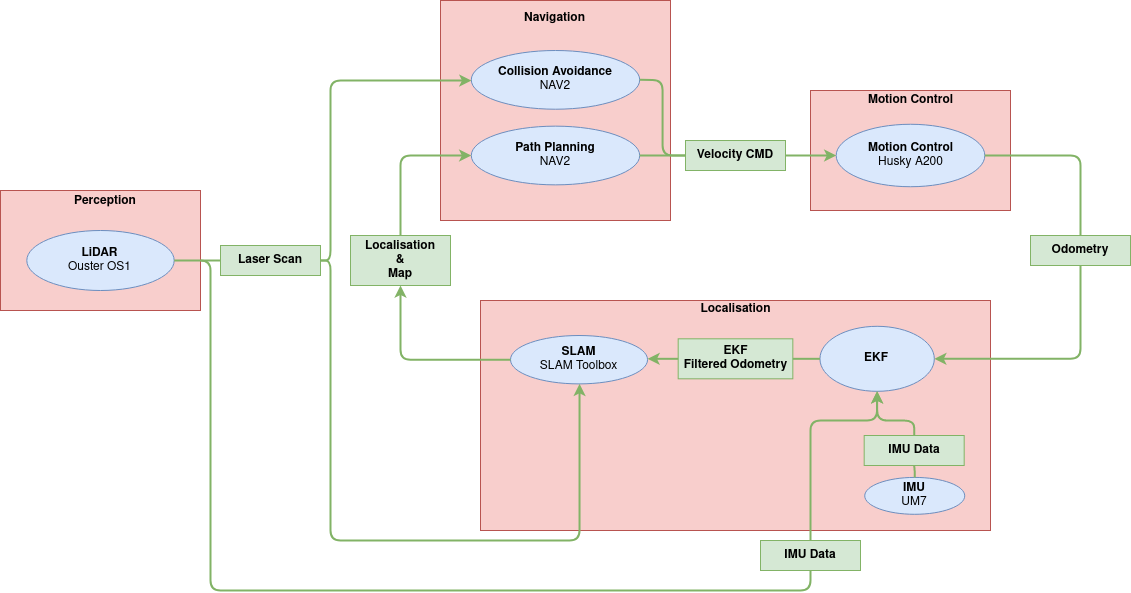

The diagram above was exported from draw.io. Its source (the exported page's mxGraphModel, read from the mxfile embedded in the PNG):
<mxGraphModel dx="2280" dy="1895" grid="1" gridSize="10" guides="1" tooltips="1" connect="1" arrows="1" fold="1" page="1" pageScale="1" pageWidth="850" pageHeight="1100" math="0" shadow="0">
  <root>
    <mxCell id="0" />
    <mxCell id="1" parent="0" />
    <mxCell id="c99BEDY0WoOTl1FIKKH5-31" value="" style="group" vertex="1" connectable="0" parent="1">
      <mxGeometry x="120" y="-100" width="230" height="220.00000000000006" as="geometry" />
    </mxCell>
    <mxCell id="c99BEDY0WoOTl1FIKKH5-2" value="" style="rounded=0;whiteSpace=wrap;html=1;fillColor=#f8cecc;strokeColor=#b85450;" vertex="1" parent="c99BEDY0WoOTl1FIKKH5-31">
      <mxGeometry width="230.00000000000003" height="220.00000000000006" as="geometry" />
    </mxCell>
    <mxCell id="c99BEDY0WoOTl1FIKKH5-3" value="&lt;b&gt;Navigation&lt;/b&gt;" style="text;html=1;strokeColor=none;fillColor=none;align=center;verticalAlign=middle;whiteSpace=wrap;rounded=0;" vertex="1" parent="c99BEDY0WoOTl1FIKKH5-31">
      <mxGeometry x="60.2945" width="109.411" height="36.66666666666667" as="geometry" />
    </mxCell>
    <mxCell id="N7bBR6ttLLdGVx9YV1O5-3" value="Path Planning&lt;br&gt;&lt;span style=&quot;font-weight: normal;&quot;&gt;NAV2&lt;/span&gt;" style="ellipse;whiteSpace=wrap;html=1;fillColor=#dae8fc;strokeColor=#6c8ebf;fontStyle=1;container=0;" parent="c99BEDY0WoOTl1FIKKH5-31" vertex="1">
      <mxGeometry x="30.789999999999992" y="125.65" width="168.42" height="58.72" as="geometry" />
    </mxCell>
    <mxCell id="c99BEDY0WoOTl1FIKKH5-28" value="Collision Avoidance&lt;br&gt;&lt;span style=&quot;font-weight: normal;&quot;&gt;NAV2&lt;/span&gt;" style="ellipse;whiteSpace=wrap;html=1;fillColor=#dae8fc;strokeColor=#6c8ebf;fontStyle=1;container=0;" vertex="1" parent="c99BEDY0WoOTl1FIKKH5-31">
      <mxGeometry x="30.789999999999992" y="50" width="168.42" height="58.72" as="geometry" />
    </mxCell>
    <mxCell id="N7bBR6ttLLdGVx9YV1O5-26" value="&lt;div&gt;&lt;b&gt;Odometry&lt;/b&gt;&lt;/div&gt;" style="rounded=0;whiteSpace=wrap;html=1;fillColor=#d5e8d4;strokeColor=#82b366;" parent="1" vertex="1">
      <mxGeometry x="710" y="135" width="100" height="30" as="geometry" />
    </mxCell>
    <mxCell id="N7bBR6ttLLdGVx9YV1O5-29" value="&lt;b&gt;Velocity CMD&lt;br&gt;&lt;/b&gt;" style="rounded=0;whiteSpace=wrap;html=1;fillColor=#d5e8d4;strokeColor=#82b366;" parent="1" vertex="1">
      <mxGeometry x="365" y="40.01000000000002" width="100" height="30" as="geometry" />
    </mxCell>
    <mxCell id="N7bBR6ttLLdGVx9YV1O5-42" value="&lt;b&gt;Localisation&lt;br&gt;&amp;amp;&lt;br&gt;Map&lt;br&gt;&lt;/b&gt;" style="rounded=0;whiteSpace=wrap;html=1;fillColor=#d5e8d4;strokeColor=#82b366;" parent="1" vertex="1">
      <mxGeometry x="30" y="135" width="100" height="50" as="geometry" />
    </mxCell>
    <mxCell id="N7bBR6ttLLdGVx9YV1O5-39" value="&lt;b&gt;Laser Scan&lt;br&gt;&lt;/b&gt;" style="rounded=0;whiteSpace=wrap;html=1;fillColor=#d5e8d4;strokeColor=#82b366;container=0;" parent="1" vertex="1">
      <mxGeometry x="-100" y="145" width="100" height="30" as="geometry" />
    </mxCell>
    <mxCell id="N7bBR6ttLLdGVx9YV1O5-41" value="" style="edgeStyle=orthogonalEdgeStyle;orthogonalLoop=1;jettySize=auto;html=1;fillColor=#d5e8d4;strokeColor=#82b366;strokeWidth=2;rounded=1;exitX=1;exitY=0.5;exitDx=0;exitDy=0;entryX=0;entryY=0.5;entryDx=0;entryDy=0;endArrow=none;endFill=0;" parent="1" source="N7bBR6ttLLdGVx9YV1O5-19" target="N7bBR6ttLLdGVx9YV1O5-39" edge="1">
      <mxGeometry relative="1" as="geometry">
        <mxPoint x="190.74309859154928" y="405" as="sourcePoint" />
        <mxPoint x="373.13746478873236" y="505" as="targetPoint" />
        <Array as="points">
          <mxPoint x="-200" y="160" />
          <mxPoint x="-200" y="160" />
        </Array>
      </mxGeometry>
    </mxCell>
    <mxCell id="N7bBR6ttLLdGVx9YV1O5-36" value="&lt;b&gt;IMU Data&lt;br&gt;&lt;/b&gt;" style="rounded=0;whiteSpace=wrap;html=1;fillColor=#d5e8d4;strokeColor=#82b366;container=0;" parent="1" vertex="1">
      <mxGeometry x="440" y="440" width="100" height="30" as="geometry" />
    </mxCell>
    <mxCell id="c99BEDY0WoOTl1FIKKH5-12" value="" style="group" vertex="1" connectable="0" parent="1">
      <mxGeometry x="490" y="-10" width="200" height="120" as="geometry" />
    </mxCell>
    <mxCell id="c99BEDY0WoOTl1FIKKH5-6" value="" style="group" vertex="1" connectable="0" parent="c99BEDY0WoOTl1FIKKH5-12">
      <mxGeometry width="200" height="120" as="geometry" />
    </mxCell>
    <mxCell id="c99BEDY0WoOTl1FIKKH5-7" value="" style="rounded=0;whiteSpace=wrap;html=1;fillColor=#f8cecc;strokeColor=#b85450;" vertex="1" parent="c99BEDY0WoOTl1FIKKH5-6">
      <mxGeometry width="200" height="120" as="geometry" />
    </mxCell>
    <mxCell id="c99BEDY0WoOTl1FIKKH5-8" value="&lt;b&gt;Motion Control&lt;br&gt;&lt;/b&gt;" style="text;html=1;strokeColor=none;fillColor=none;align=center;verticalAlign=middle;whiteSpace=wrap;rounded=0;" vertex="1" parent="c99BEDY0WoOTl1FIKKH5-6">
      <mxGeometry x="54.699999999999996" width="90.6" height="20" as="geometry" />
    </mxCell>
    <mxCell id="N7bBR6ttLLdGVx9YV1O5-2" value="Motion Control&lt;br&gt;&lt;span style=&quot;font-weight: normal;&quot;&gt;Husky A200&lt;/span&gt;" style="ellipse;whiteSpace=wrap;html=1;fillColor=#dae8fc;strokeColor=#6c8ebf;fontStyle=1;container=0;" parent="c99BEDY0WoOTl1FIKKH5-6" vertex="1">
      <mxGeometry x="25.674181818181843" y="33.78000000000001" width="148.65250909090912" height="62.45" as="geometry" />
    </mxCell>
    <mxCell id="N7bBR6ttLLdGVx9YV1O5-31" value="" style="edgeStyle=orthogonalEdgeStyle;orthogonalLoop=1;jettySize=auto;html=1;fillColor=#d5e8d4;strokeColor=#82b366;strokeWidth=2;rounded=1;exitX=1;exitY=0.5;exitDx=0;exitDy=0;entryX=0;entryY=0.5;entryDx=0;entryDy=0;" parent="1" source="N7bBR6ttLLdGVx9YV1O5-29" target="N7bBR6ttLLdGVx9YV1O5-2" edge="1">
      <mxGeometry relative="1" as="geometry">
        <mxPoint x="360.24" y="243.73" as="sourcePoint" />
        <mxPoint x="670" y="200" as="targetPoint" />
      </mxGeometry>
    </mxCell>
    <mxCell id="N7bBR6ttLLdGVx9YV1O5-28" value="" style="edgeStyle=orthogonalEdgeStyle;orthogonalLoop=1;jettySize=auto;html=1;fillColor=#d5e8d4;strokeColor=#82b366;strokeWidth=2;rounded=1;exitX=0.5;exitY=0;exitDx=0;exitDy=0;entryX=1;entryY=0.5;entryDx=0;entryDy=0;endArrow=none;endFill=0;startArrow=none;startFill=0;" parent="1" source="N7bBR6ttLLdGVx9YV1O5-26" target="N7bBR6ttLLdGVx9YV1O5-2" edge="1">
      <mxGeometry relative="1" as="geometry">
        <mxPoint x="750.24" y="413.73" as="sourcePoint" />
        <mxPoint x="805.24" y="523.73" as="targetPoint" />
      </mxGeometry>
    </mxCell>
    <mxCell id="c99BEDY0WoOTl1FIKKH5-25" value="" style="group" vertex="1" connectable="0" parent="1">
      <mxGeometry x="160" y="200" width="509.99999999999994" height="230" as="geometry" />
    </mxCell>
    <mxCell id="c99BEDY0WoOTl1FIKKH5-20" value="" style="group;rounded=0;" vertex="1" connectable="0" parent="c99BEDY0WoOTl1FIKKH5-25">
      <mxGeometry width="510" height="230" as="geometry" />
    </mxCell>
    <mxCell id="c99BEDY0WoOTl1FIKKH5-21" value="" style="rounded=0;whiteSpace=wrap;html=1;fillColor=#f8cecc;strokeColor=#b85450;" vertex="1" parent="c99BEDY0WoOTl1FIKKH5-20">
      <mxGeometry width="509.99999999999994" height="230" as="geometry" />
    </mxCell>
    <mxCell id="c99BEDY0WoOTl1FIKKH5-22" value="&lt;b&gt;Localisation&lt;/b&gt;" style="text;html=1;strokeColor=none;fillColor=none;align=center;verticalAlign=middle;whiteSpace=wrap;rounded=0;" vertex="1" parent="c99BEDY0WoOTl1FIKKH5-20">
      <mxGeometry x="133.7" width="242.61" height="18.400000000000002" as="geometry" />
    </mxCell>
    <mxCell id="N7bBR6ttLLdGVx9YV1O5-21" value="IMU&lt;br&gt;&lt;span style=&quot;font-weight: normal;&quot;&gt;UM7&lt;br&gt;&lt;/span&gt;" style="ellipse;whiteSpace=wrap;html=1;fillColor=#dae8fc;strokeColor=#6c8ebf;fontStyle=1;container=0;" parent="c99BEDY0WoOTl1FIKKH5-20" vertex="1">
      <mxGeometry x="384.24" y="176.92307692307693" width="100" height="36.879615384615384" as="geometry" />
    </mxCell>
    <mxCell id="N7bBR6ttLLdGVx9YV1O5-16" value="SLAM&lt;br&gt;&lt;span style=&quot;font-weight: normal;&quot;&gt;SLAM Toolbox&lt;/span&gt;" style="ellipse;whiteSpace=wrap;html=1;fillColor=#dae8fc;strokeColor=#6c8ebf;fontStyle=1;container=0;" parent="c99BEDY0WoOTl1FIKKH5-25" vertex="1">
      <mxGeometry x="30" y="35" width="137.06" height="48.39" as="geometry" />
    </mxCell>
    <mxCell id="N7bBR6ttLLdGVx9YV1O5-50" value="&lt;b&gt;EKF&lt;br&gt;Filtered Odometry&lt;br&gt;&lt;/b&gt;" style="rounded=0;whiteSpace=wrap;html=1;fillColor=#d5e8d4;strokeColor=#82b366;container=0;" parent="c99BEDY0WoOTl1FIKKH5-25" vertex="1">
      <mxGeometry x="197.67605633802816" y="38.31000000000006" width="114.64788732394365" height="40" as="geometry" />
    </mxCell>
    <mxCell id="N7bBR6ttLLdGVx9YV1O5-52" value="" style="edgeStyle=orthogonalEdgeStyle;orthogonalLoop=1;jettySize=auto;html=1;fillColor=#d5e8d4;strokeColor=#82b366;strokeWidth=2;rounded=1;exitX=0;exitY=0.5;exitDx=0;exitDy=0;entryX=1;entryY=0.5;entryDx=0;entryDy=0;" parent="c99BEDY0WoOTl1FIKKH5-25" source="N7bBR6ttLLdGVx9YV1O5-50" target="N7bBR6ttLLdGVx9YV1O5-16" edge="1">
      <mxGeometry relative="1" as="geometry">
        <mxPoint x="405.14422535211264" y="20" as="sourcePoint" />
        <mxPoint x="587.5385915492957" y="120" as="targetPoint" />
      </mxGeometry>
    </mxCell>
    <mxCell id="N7bBR6ttLLdGVx9YV1O5-24" value="EKF&lt;span style=&quot;font-weight: normal;&quot;&gt;&lt;br&gt;&lt;/span&gt;" style="ellipse;whiteSpace=wrap;html=1;fillColor=#dae8fc;strokeColor=#6c8ebf;fontStyle=1;container=0;" parent="c99BEDY0WoOTl1FIKKH5-25" vertex="1">
      <mxGeometry x="339.44" y="25.810000000000002" width="114.37" height="65" as="geometry" />
    </mxCell>
    <mxCell id="N7bBR6ttLLdGVx9YV1O5-51" value="" style="edgeStyle=orthogonalEdgeStyle;orthogonalLoop=1;jettySize=auto;html=1;fillColor=#d5e8d4;strokeColor=#82b366;strokeWidth=2;rounded=1;entryX=1;entryY=0.5;entryDx=0;entryDy=0;endArrow=none;endFill=0;exitX=0;exitY=0.5;exitDx=0;exitDy=0;" parent="c99BEDY0WoOTl1FIKKH5-25" source="N7bBR6ttLLdGVx9YV1O5-24" target="N7bBR6ttLLdGVx9YV1O5-50" edge="1">
      <mxGeometry relative="1" as="geometry">
        <mxPoint x="339.44" y="70" as="sourcePoint" />
        <mxPoint x="619.44" y="180" as="targetPoint" />
        <Array as="points">
          <mxPoint x="329.44" y="58" />
          <mxPoint x="329.44" y="58" />
        </Array>
      </mxGeometry>
    </mxCell>
    <mxCell id="N7bBR6ttLLdGVx9YV1O5-33" value="&lt;b&gt;IMU Data&lt;br&gt;&lt;/b&gt;" style="rounded=0;whiteSpace=wrap;html=1;fillColor=#d5e8d4;strokeColor=#82b366;container=0;" parent="c99BEDY0WoOTl1FIKKH5-25" vertex="1">
      <mxGeometry x="383.68" y="135" width="100" height="30" as="geometry" />
    </mxCell>
    <mxCell id="N7bBR6ttLLdGVx9YV1O5-34" value="" style="edgeStyle=orthogonalEdgeStyle;orthogonalLoop=1;jettySize=auto;html=1;fillColor=#d5e8d4;strokeColor=#82b366;strokeWidth=2;rounded=1;entryX=0.5;entryY=0;entryDx=0;entryDy=0;endArrow=none;endFill=0;startArrow=classic;startFill=1;exitX=0.5;exitY=1;exitDx=0;exitDy=0;" parent="c99BEDY0WoOTl1FIKKH5-25" source="N7bBR6ttLLdGVx9YV1O5-24" target="N7bBR6ttLLdGVx9YV1O5-33" edge="1">
      <mxGeometry relative="1" as="geometry">
        <mxPoint x="486.04" y="180" as="sourcePoint" />
        <mxPoint x="556.04" y="205" as="targetPoint" />
        <Array as="points">
          <mxPoint x="397" y="120" />
          <mxPoint x="434" y="120" />
        </Array>
      </mxGeometry>
    </mxCell>
    <mxCell id="N7bBR6ttLLdGVx9YV1O5-35" value="" style="edgeStyle=orthogonalEdgeStyle;orthogonalLoop=1;jettySize=auto;html=1;fillColor=#d5e8d4;strokeColor=#82b366;strokeWidth=2;rounded=1;exitX=0.5;exitY=0;exitDx=0;exitDy=0;entryX=0.5;entryY=1;entryDx=0;entryDy=0;endArrow=none;endFill=0;" parent="c99BEDY0WoOTl1FIKKH5-25" source="N7bBR6ttLLdGVx9YV1O5-21" target="N7bBR6ttLLdGVx9YV1O5-33" edge="1">
      <mxGeometry relative="1" as="geometry">
        <mxPoint x="566.04" y="255" as="sourcePoint" />
        <mxPoint x="741.04" y="355" as="targetPoint" />
        <Array as="points">
          <mxPoint x="433.8" y="170" />
          <mxPoint x="433.8" y="170" />
        </Array>
      </mxGeometry>
    </mxCell>
    <mxCell id="N7bBR6ttLLdGVx9YV1O5-38" value="" style="edgeStyle=orthogonalEdgeStyle;orthogonalLoop=1;jettySize=auto;html=1;fillColor=#d5e8d4;strokeColor=#82b366;strokeWidth=2;rounded=1;exitX=0.5;exitY=0;exitDx=0;exitDy=0;entryX=0.5;entryY=1;entryDx=0;entryDy=0;" parent="1" source="N7bBR6ttLLdGVx9YV1O5-36" target="N7bBR6ttLLdGVx9YV1O5-24" edge="1">
      <mxGeometry relative="1" as="geometry">
        <mxPoint x="455.24" y="355" as="sourcePoint" />
        <mxPoint x="510" y="320" as="targetPoint" />
        <Array as="points">
          <mxPoint x="490" y="320" />
          <mxPoint x="557" y="320" />
        </Array>
      </mxGeometry>
    </mxCell>
    <mxCell id="N7bBR6ttLLdGVx9YV1O5-40" value="" style="edgeStyle=orthogonalEdgeStyle;orthogonalLoop=1;jettySize=auto;html=1;fillColor=#d5e8d4;strokeColor=#82b366;strokeWidth=2;rounded=1;exitX=1;exitY=0.5;exitDx=0;exitDy=0;entryX=0.5;entryY=1;entryDx=0;entryDy=0;" parent="1" source="N7bBR6ttLLdGVx9YV1O5-39" target="N7bBR6ttLLdGVx9YV1O5-16" edge="1">
      <mxGeometry relative="1" as="geometry">
        <mxPoint x="347.0811267605634" y="335" as="sourcePoint" />
        <mxPoint x="529.4754929577464" y="435" as="targetPoint" />
        <Array as="points">
          <mxPoint x="10" y="160" />
          <mxPoint x="10" y="440" />
          <mxPoint x="259" y="440" />
          <mxPoint x="259" y="283" />
        </Array>
      </mxGeometry>
    </mxCell>
    <mxCell id="c99BEDY0WoOTl1FIKKH5-26" value="" style="group" vertex="1" connectable="0" parent="1">
      <mxGeometry x="-320" y="90" width="200" height="120" as="geometry" />
    </mxCell>
    <mxCell id="c99BEDY0WoOTl1FIKKH5-18" value="" style="rounded=0;whiteSpace=wrap;html=1;fillColor=#f8cecc;strokeColor=#b85450;" vertex="1" parent="c99BEDY0WoOTl1FIKKH5-26">
      <mxGeometry width="200" height="120" as="geometry" />
    </mxCell>
    <mxCell id="c99BEDY0WoOTl1FIKKH5-19" value="&lt;b&gt;Perception&lt;/b&gt;" style="text;html=1;strokeColor=none;fillColor=none;align=center;verticalAlign=middle;whiteSpace=wrap;rounded=0;" vertex="1" parent="c99BEDY0WoOTl1FIKKH5-26">
      <mxGeometry x="55" width="99.897" height="21.666666666666664" as="geometry" />
    </mxCell>
    <mxCell id="N7bBR6ttLLdGVx9YV1O5-19" value="LiDAR&lt;br&gt;&lt;span style=&quot;font-weight: normal;&quot;&gt;Ouster OS1&lt;br&gt;&lt;/span&gt;" style="ellipse;whiteSpace=wrap;html=1;fillColor=#dae8fc;strokeColor=#6c8ebf;fontStyle=1;container=0;" parent="c99BEDY0WoOTl1FIKKH5-26" vertex="1">
      <mxGeometry x="26.310000000000002" y="40" width="147.38" height="60" as="geometry" />
    </mxCell>
    <mxCell id="N7bBR6ttLLdGVx9YV1O5-37" value="" style="edgeStyle=orthogonalEdgeStyle;orthogonalLoop=1;jettySize=auto;html=1;fillColor=#d5e8d4;strokeColor=#82b366;strokeWidth=2;rounded=1;entryX=0.5;entryY=1;entryDx=0;entryDy=0;endArrow=none;endFill=0;exitX=1;exitY=0.5;exitDx=0;exitDy=0;" parent="1" source="N7bBR6ttLLdGVx9YV1O5-19" target="N7bBR6ttLLdGVx9YV1O5-36" edge="1">
      <mxGeometry relative="1" as="geometry">
        <mxPoint x="495" y="540" as="sourcePoint" />
        <mxPoint x="630.24" y="605" as="targetPoint" />
        <Array as="points">
          <mxPoint x="-110" y="160" />
          <mxPoint x="-110" y="490" />
          <mxPoint x="490" y="490" />
        </Array>
      </mxGeometry>
    </mxCell>
    <mxCell id="N7bBR6ttLLdGVx9YV1O5-60" value="" style="edgeStyle=orthogonalEdgeStyle;orthogonalLoop=1;jettySize=auto;html=1;fillColor=#d5e8d4;strokeColor=#82b366;strokeWidth=2;rounded=1;exitX=0.5;exitY=1;exitDx=0;exitDy=0;entryX=1;entryY=0.5;entryDx=0;entryDy=0;" parent="1" source="N7bBR6ttLLdGVx9YV1O5-26" target="N7bBR6ttLLdGVx9YV1O5-24" edge="1">
      <mxGeometry relative="1" as="geometry">
        <mxPoint x="930" y="360" as="sourcePoint" />
        <mxPoint x="1105" y="460" as="targetPoint" />
      </mxGeometry>
    </mxCell>
    <mxCell id="N7bBR6ttLLdGVx9YV1O5-59" value="" style="edgeStyle=orthogonalEdgeStyle;orthogonalLoop=1;jettySize=auto;html=1;fillColor=#d5e8d4;strokeColor=#82b366;strokeWidth=2;rounded=1;exitX=0;exitY=0.5;exitDx=0;exitDy=0;entryX=0.5;entryY=1;entryDx=0;entryDy=0;" parent="1" source="N7bBR6ttLLdGVx9YV1O5-16" target="N7bBR6ttLLdGVx9YV1O5-42" edge="1">
      <mxGeometry relative="1" as="geometry">
        <mxPoint x="340" y="370" as="sourcePoint" />
        <mxPoint x="515" y="470" as="targetPoint" />
      </mxGeometry>
    </mxCell>
    <mxCell id="N7bBR6ttLLdGVx9YV1O5-58" value="" style="edgeStyle=orthogonalEdgeStyle;orthogonalLoop=1;jettySize=auto;html=1;fillColor=#d5e8d4;strokeColor=#82b366;strokeWidth=2;rounded=1;exitX=0.5;exitY=0;exitDx=0;exitDy=0;entryX=0;entryY=0.5;entryDx=0;entryDy=0;" parent="1" source="N7bBR6ttLLdGVx9YV1O5-42" target="N7bBR6ttLLdGVx9YV1O5-3" edge="1">
      <mxGeometry relative="1" as="geometry">
        <mxPoint x="-100" y="70" as="sourcePoint" />
        <mxPoint x="80" y="30" as="targetPoint" />
      </mxGeometry>
    </mxCell>
    <mxCell id="c99BEDY0WoOTl1FIKKH5-27" value="" style="edgeStyle=orthogonalEdgeStyle;orthogonalLoop=1;jettySize=auto;html=1;fillColor=#d5e8d4;strokeColor=#82b366;strokeWidth=2;rounded=1;exitX=1;exitY=0.5;exitDx=0;exitDy=0;entryX=0;entryY=0.5;entryDx=0;entryDy=0;" edge="1" parent="1" source="N7bBR6ttLLdGVx9YV1O5-39" target="c99BEDY0WoOTl1FIKKH5-28">
      <mxGeometry relative="1" as="geometry">
        <mxPoint x="-160" y="50" as="sourcePoint" />
        <mxPoint x="-10" as="targetPoint" />
        <Array as="points">
          <mxPoint x="10" y="160" />
          <mxPoint x="10" y="-20" />
          <mxPoint x="151" y="-20" />
        </Array>
      </mxGeometry>
    </mxCell>
    <mxCell id="c99BEDY0WoOTl1FIKKH5-30" value="" style="edgeStyle=orthogonalEdgeStyle;orthogonalLoop=1;jettySize=auto;html=1;fillColor=#d5e8d4;strokeColor=#82b366;strokeWidth=2;rounded=1;exitX=1;exitY=0.5;exitDx=0;exitDy=0;entryX=0;entryY=0.5;entryDx=0;entryDy=0;endArrow=none;endFill=0;" edge="1" parent="1" source="c99BEDY0WoOTl1FIKKH5-28" target="N7bBR6ttLLdGVx9YV1O5-29">
      <mxGeometry relative="1" as="geometry">
        <mxPoint x="329" y="65" as="sourcePoint" />
        <mxPoint x="375" y="65" as="targetPoint" />
      </mxGeometry>
    </mxCell>
    <mxCell id="N7bBR6ttLLdGVx9YV1O5-15" value="" style="edgeStyle=orthogonalEdgeStyle;orthogonalLoop=1;jettySize=auto;html=1;fillColor=#d5e8d4;strokeColor=#82b366;strokeWidth=2;rounded=1;exitX=1;exitY=0.5;exitDx=0;exitDy=0;entryX=0;entryY=0.5;entryDx=0;entryDy=0;endArrow=none;endFill=0;" parent="1" source="N7bBR6ttLLdGVx9YV1O5-3" target="N7bBR6ttLLdGVx9YV1O5-29" edge="1">
      <mxGeometry relative="1" as="geometry">
        <mxPoint x="-217.76000000000005" y="344.0322580645161" as="sourcePoint" />
        <mxPoint x="27.239999999999995" y="483.38709677419354" as="targetPoint" />
      </mxGeometry>
    </mxCell>
  </root>
</mxGraphModel>